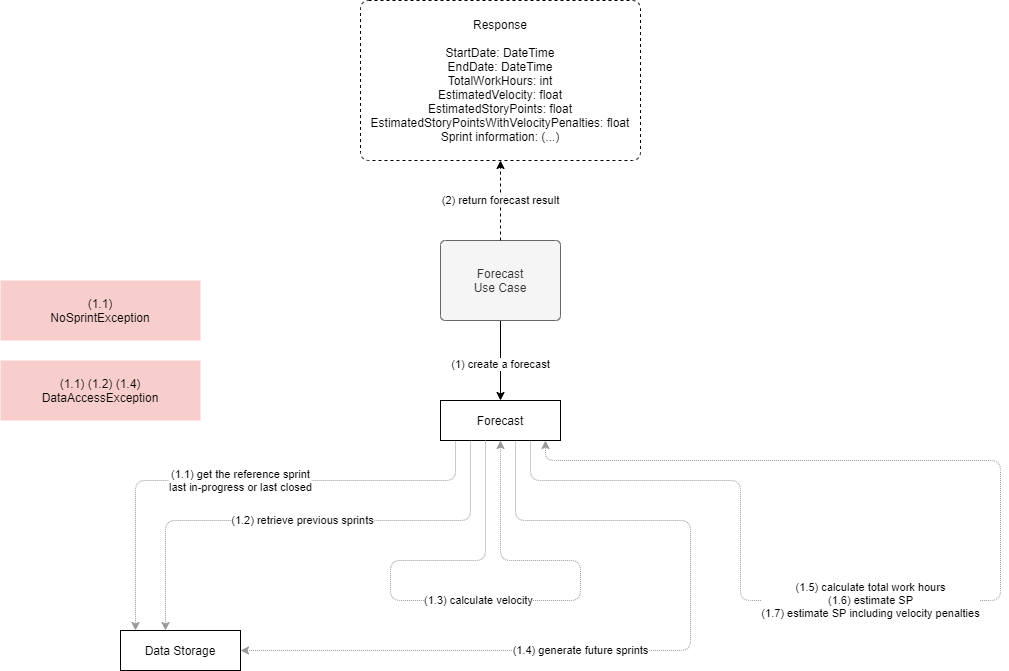

The diagram above was exported from draw.io. Its source (the exported page's mxGraphModel, read from the mxfile embedded in the PNG):
<mxGraphModel dx="1422" dy="822" grid="1" gridSize="10" guides="1" tooltips="1" connect="1" arrows="1" fold="1" page="1" pageScale="1" pageWidth="1169" pageHeight="827" math="0" shadow="0">
  <root>
    <mxCell id="0" />
    <mxCell id="1" parent="0" />
    <mxCell id="kyovSMWJlkobpRYDvBvK-6" value="(1) create a forecast" style="edgeStyle=orthogonalEdgeStyle;rounded=1;orthogonalLoop=1;jettySize=auto;html=1;exitX=0.5;exitY=1;exitDx=0;exitDy=0;entryX=0.5;entryY=0;entryDx=0;entryDy=0;" parent="1" source="rtsRQ_iXNHwtSSvLNC1H-1" target="C1aUDGpp61zmqUL8PFhS-1" edge="1">
      <mxGeometry x="0.0909" relative="1" as="geometry">
        <Array as="points">
          <mxPoint x="620" y="440" />
          <mxPoint x="620" y="440" />
        </Array>
        <mxPoint x="820" y="450" as="targetPoint" />
        <mxPoint as="offset" />
      </mxGeometry>
    </mxCell>
    <mxCell id="rtsRQ_iXNHwtSSvLNC1H-1" value="Forecast&lt;br&gt;Use Case" style="rounded=1;whiteSpace=wrap;html=1;points=[&#10;[0,0],[0.125,0],[0.25,0],[0.375,0],[0.5,0],[0.625,0],[0.75,0],[0.875,0],&#10;[1,0],[1,0.125],[1,0.25],[1,0.375],[1,0.5],[1,0.625],[1,0.75],[1,0.875],&#10;[1,1],[0.875,1],[0.75,1],[0.625,1],[0.5,1],[0.375,1],[0.25,1],[0.125,1],&#10;[0,1],[0,0.875],[0,0.75],[0,0.625],[0,0.5],[0,0.375],[0,0.25],[0,0.125]&#10;];fillColor=#f5f5f5;strokeColor=#666666;fontColor=#333333;arcSize=6;" parent="1" vertex="1">
      <mxGeometry x="560" y="280" width="120" height="80" as="geometry" />
    </mxCell>
    <mxCell id="kyovSMWJlkobpRYDvBvK-2" value="Data Storage" style="rounded=0;whiteSpace=wrap;html=1;points=[&#10;[0,0],[0.125,0],[0.25,0],[0.375,0],[0.5,0],[0.625,0],[0.75,0],[0.875,0],&#10;[1,0],[1,0.125],[1,0.25],[1,0.375],[1,0.5],[1,0.625],[1,0.75],[1,0.875],&#10;[1,1],[0.875,1],[0.75,1],[0.625,1],[0.5,1],[0.375,1],[0.25,1],[0.125,1],&#10;[0,1],[0,0.875],[0,0.75],[0,0.625],[0,0.5],[0,0.375],[0,0.25],[0,0.125]&#10;]" parent="1" vertex="1">
      <mxGeometry x="240" y="670" width="120" height="40" as="geometry" />
    </mxCell>
    <mxCell id="qO0WpK-NxiEwvynGpH1x-2" value="(2) return forecast result" style="edgeStyle=orthogonalEdgeStyle;rounded=0;orthogonalLoop=1;jettySize=auto;html=1;exitX=0.5;exitY=0;exitDx=0;exitDy=0;entryX=0.5;entryY=1;entryDx=0;entryDy=0;dashed=1;" parent="1" source="rtsRQ_iXNHwtSSvLNC1H-1" target="qO0WpK-NxiEwvynGpH1x-3" edge="1">
      <mxGeometry relative="1" as="geometry">
        <mxPoint x="740" y="440" as="sourcePoint" />
        <mxPoint x="740" y="360" as="targetPoint" />
      </mxGeometry>
    </mxCell>
    <mxCell id="qO0WpK-NxiEwvynGpH1x-3" value="Response&lt;br&gt;&lt;br&gt;StartDate: DateTime&lt;br&gt;EndDate: DateTime&lt;br&gt;TotalWorkHours: int&lt;br&gt;EstimatedVelocity: float&lt;br&gt;EstimatedStoryPoints: float&lt;br&gt;EstimatedStoryPointsWithVelocityPenalties: float&lt;br&gt;Sprint information: (...)" style="rounded=1;whiteSpace=wrap;html=1;dashed=1;arcSize=5;" parent="1" vertex="1">
      <mxGeometry x="480" y="40" width="280" height="160" as="geometry" />
    </mxCell>
    <mxCell id="C1aUDGpp61zmqUL8PFhS-4" value="(1.1) get the reference sprint&lt;br&gt;last in-progress or last closed" style="edgeStyle=orthogonalEdgeStyle;rounded=1;orthogonalLoop=1;jettySize=auto;html=1;exitX=0.125;exitY=1;exitDx=0;exitDy=0;dashed=1;strokeColor=#999999;dashPattern=1 1;entryX=0.125;entryY=0;entryDx=0;entryDy=0;" parent="1" source="C1aUDGpp61zmqUL8PFhS-1" target="kyovSMWJlkobpRYDvBvK-2" edge="1">
      <mxGeometry relative="1" as="geometry">
        <Array as="points">
          <mxPoint x="575" y="520" />
          <mxPoint x="255" y="520" />
        </Array>
        <mxPoint x="350" y="620" as="targetPoint" />
      </mxGeometry>
    </mxCell>
    <mxCell id="3Yv4CmONOPxiwyOqZeNG-1" value="(1.2) retrieve previous sprints" style="edgeStyle=orthogonalEdgeStyle;rounded=1;orthogonalLoop=1;jettySize=auto;html=1;exitX=0.25;exitY=1;exitDx=0;exitDy=0;entryX=0.375;entryY=0;entryDx=0;entryDy=0;strokeColor=#999999;dashed=1;dashPattern=1 1;" edge="1" parent="1" source="C1aUDGpp61zmqUL8PFhS-1" target="kyovSMWJlkobpRYDvBvK-2">
      <mxGeometry relative="1" as="geometry">
        <Array as="points">
          <mxPoint x="590" y="560" />
          <mxPoint x="285" y="560" />
        </Array>
      </mxGeometry>
    </mxCell>
    <mxCell id="3Yv4CmONOPxiwyOqZeNG-5" value="(1.4) generate future&amp;nbsp;sprints" style="edgeStyle=orthogonalEdgeStyle;rounded=1;orthogonalLoop=1;jettySize=auto;html=1;exitX=0.625;exitY=1;exitDx=0;exitDy=0;dashed=1;dashPattern=1 1;strokeColor=#999999;entryX=1;entryY=0.5;entryDx=0;entryDy=0;" edge="1" parent="1" source="C1aUDGpp61zmqUL8PFhS-1" target="kyovSMWJlkobpRYDvBvK-2">
      <mxGeometry x="0.1856" relative="1" as="geometry">
        <mxPoint x="810" y="680" as="targetPoint" />
        <Array as="points">
          <mxPoint x="635" y="560" />
          <mxPoint x="810" y="560" />
          <mxPoint x="810" y="690" />
        </Array>
        <mxPoint as="offset" />
      </mxGeometry>
    </mxCell>
    <mxCell id="3Yv4CmONOPxiwyOqZeNG-6" value="(1.5) calculate total work hours&lt;br&gt;(1.6) estimate SP&lt;br&gt;(1.7) estimate SP including velocity penalties" style="edgeStyle=orthogonalEdgeStyle;rounded=1;orthogonalLoop=1;jettySize=auto;html=1;exitX=0.75;exitY=1;exitDx=0;exitDy=0;dashed=1;dashPattern=1 1;strokeColor=#999999;entryX=0.875;entryY=1;entryDx=0;entryDy=0;" edge="1" parent="1" source="C1aUDGpp61zmqUL8PFhS-1" target="C1aUDGpp61zmqUL8PFhS-1">
      <mxGeometry x="-0.1968" relative="1" as="geometry">
        <mxPoint x="1080" y="610" as="targetPoint" />
        <Array as="points">
          <mxPoint x="650" y="520" />
          <mxPoint x="860" y="520" />
          <mxPoint x="860" y="640" />
          <mxPoint x="1120" y="640" />
          <mxPoint x="1120" y="500" />
          <mxPoint x="665" y="500" />
        </Array>
        <mxPoint as="offset" />
      </mxGeometry>
    </mxCell>
    <mxCell id="C1aUDGpp61zmqUL8PFhS-1" value="Forecast" style="rounded=0;whiteSpace=wrap;html=1;points=[&#10;[0,0],[0.125,0],[0.25,0],[0.375,0],[0.5,0],[0.625,0],[0.75,0],[0.875,0],&#10;[1,0],[1,0.125],[1,0.25],[1,0.375],[1,0.5],[1,0.625],[1,0.75],[1,0.875],&#10;[1,1],[0.875,1],[0.75,1],[0.625,1],[0.5,1],[0.375,1],[0.25,1],[0.125,1],&#10;[0,1],[0,0.875],[0,0.75],[0,0.625],[0,0.5],[0,0.375],[0,0.25],[0,0.125]&#10;]" parent="1" vertex="1">
      <mxGeometry x="560" y="440" width="120" height="40" as="geometry" />
    </mxCell>
    <mxCell id="C1aUDGpp61zmqUL8PFhS-2" value="(1.1) (1.2) (1.4)&lt;br&gt;DataAccessException" style="rounded=0;whiteSpace=wrap;html=1;fillColor=#f8cecc;strokeColor=none;" parent="1" vertex="1">
      <mxGeometry x="120" y="400" width="200" height="60" as="geometry" />
    </mxCell>
    <mxCell id="3Yv4CmONOPxiwyOqZeNG-4" value="(1.3) calculate velocity" style="edgeStyle=orthogonalEdgeStyle;rounded=1;orthogonalLoop=1;jettySize=auto;html=1;exitX=0.375;exitY=1;exitDx=0;exitDy=0;strokeColor=#999999;dashed=1;dashPattern=1 1;entryX=0.5;entryY=1;entryDx=0;entryDy=0;" edge="1" parent="1" source="C1aUDGpp61zmqUL8PFhS-1" target="C1aUDGpp61zmqUL8PFhS-1">
      <mxGeometry relative="1" as="geometry">
        <mxPoint x="600" y="490" as="sourcePoint" />
        <mxPoint x="700" y="700" as="targetPoint" />
        <Array as="points">
          <mxPoint x="605" y="600" />
          <mxPoint x="510" y="600" />
          <mxPoint x="510" y="640" />
          <mxPoint x="700" y="640" />
          <mxPoint x="700" y="600" />
          <mxPoint x="620" y="600" />
        </Array>
      </mxGeometry>
    </mxCell>
    <mxCell id="3Yv4CmONOPxiwyOqZeNG-7" value="(1.1)&lt;br&gt;NoSprintException" style="rounded=0;whiteSpace=wrap;html=1;fillColor=#f8cecc;strokeColor=none;" vertex="1" parent="1">
      <mxGeometry x="120" y="320" width="200" height="60" as="geometry" />
    </mxCell>
  </root>
</mxGraphModel>